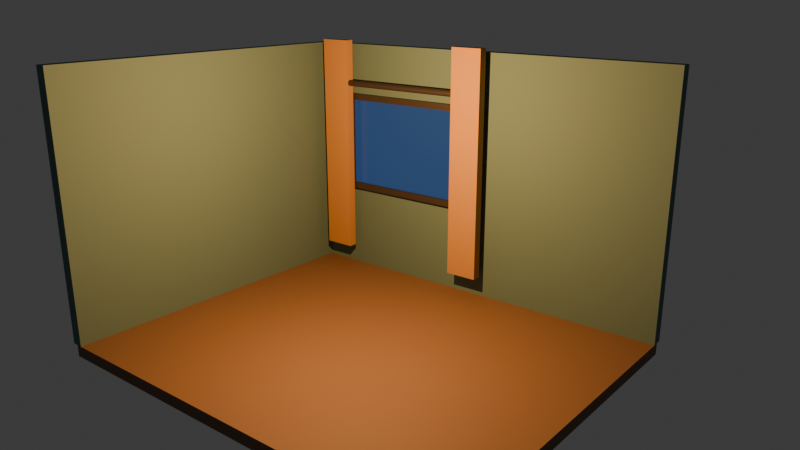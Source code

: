 # Source: cozyroomdiorama.blend  (saved by Blender 5.2.45; exported with 4.5.12 LTS)
import bpy
from mathutils import Matrix  # noqa: F401  (used for matrix-valued properties, if any)

bpy.ops.wm.read_factory_settings(use_empty=True)
scene = bpy.context.scene
scene.name = 'Scene'

# ---- collections
col_collection = bpy.data.collections.new('Collection'); scene.collection.children.link(col_collection)

# ---- materials (node trees are filled in below, after node groups)
mat_floor_material = bpy.data.materials.new('Floor_Material')
mat_mat_walls_material = bpy.data.materials.new('Mat_Walls_Material')
mat_mat_window_frame_material = bpy.data.materials.new('Mat_Window_Frame_Material')
mat_window_glass_material = bpy.data.materials.new('Window_Glass_Material')
mat_window_outside_material = bpy.data.materials.new('Window_Outside_Material')
mat_mat_curtains_material = bpy.data.materials.new('Mat_Curtains_Material')

# ---- material node trees
mat_floor_material.use_nodes = True; mat_floor_material.node_tree.nodes.clear()
_N = mat_floor_material.node_tree.nodes; _L = mat_floor_material.node_tree.links
n0 = _N.new('ShaderNodeBsdfPrincipled'); n0.name = 'Principled BSDF'; n0.location = (-200, 100)
n0.inputs[0].default_value = (0.18, 0.1, 0.055, 1.0)
n0.inputs[2].default_value = 0.7
n0.inputs[10].default_value = 0.005
n1 = _N.new('ShaderNodeOutputMaterial'); n1.name = 'Material Output'; n1.location = (200, 100)
_L.new(n0.outputs[0], n1.inputs[0])
n1.is_active_output = True
mat_mat_walls_material.use_nodes = True; mat_mat_walls_material.node_tree.nodes.clear()
_N = mat_mat_walls_material.node_tree.nodes; _L = mat_mat_walls_material.node_tree.links
n0 = _N.new('ShaderNodeBsdfPrincipled'); n0.name = 'Principled BSDF'; n0.location = (-200, 100)
n0.inputs[0].default_value = (0.1, 0.18, 0.17, 1.0)
n0.inputs[2].default_value = 0.85
n0.inputs[10].default_value = 0.005
n1 = _N.new('ShaderNodeOutputMaterial'); n1.name = 'Material Output'; n1.location = (200, 100)
_L.new(n0.outputs[0], n1.inputs[0])
n1.is_active_output = True
mat_mat_window_frame_material.use_nodes = True; mat_mat_window_frame_material.node_tree.nodes.clear()
_N = mat_mat_window_frame_material.node_tree.nodes; _L = mat_mat_window_frame_material.node_tree.links
n0 = _N.new('ShaderNodeBsdfPrincipled'); n0.name = 'Principled BSDF'; n0.location = (-200, 100)
n0.inputs[0].default_value = (0.045, 0.035, 0.03, 1.0)
n0.inputs[1].default_value = 0.25
n0.inputs[10].default_value = 0.005
n1 = _N.new('ShaderNodeOutputMaterial'); n1.name = 'Material Output'; n1.location = (200, 100)
_L.new(n0.outputs[0], n1.inputs[0])
n1.is_active_output = True
mat_window_glass_material.use_nodes = True; mat_window_glass_material.node_tree.nodes.clear()
_N = mat_window_glass_material.node_tree.nodes; _L = mat_window_glass_material.node_tree.links
n0 = _N.new('ShaderNodeBsdfPrincipled'); n0.name = 'Principled BSDF'; n0.location = (-200, 100)
n0.inputs[0].default_value = (0.01, 0.03, 0.09, 1.0)
n0.inputs[1].default_value = 0.5
n0.inputs[2].default_value = 0.12
n0.inputs[10].default_value = 0.005
n0.inputs[27].default_value = (0.02, 0.06, 0.18, 1.0)
n0.inputs[28].default_value = 0.8
n1 = _N.new('ShaderNodeOutputMaterial'); n1.name = 'Material Output'; n1.location = (200, 100)
_L.new(n0.outputs[0], n1.inputs[0])
n1.is_active_output = True
mat_window_outside_material.use_nodes = True; mat_window_outside_material.node_tree.nodes.clear()
_N = mat_window_outside_material.node_tree.nodes; _L = mat_window_outside_material.node_tree.links
n0 = _N.new('ShaderNodeBsdfPrincipled'); n0.name = 'Principled BSDF'; n0.location = (-200, 100)
n0.inputs[0].default_value = (0.004, 0.01, 0.03, 1.0)
n0.inputs[2].default_value = 0.8
n0.inputs[10].default_value = 0.005
n0.inputs[27].default_value = (0.01, 0.03, 0.08, 1.0)
n0.inputs[28].default_value = 0.5
n1 = _N.new('ShaderNodeOutputMaterial'); n1.name = 'Material Output'; n1.location = (200, 100)
_L.new(n0.outputs[0], n1.inputs[0])
n1.is_active_output = True
mat_mat_curtains_material.use_nodes = True; mat_mat_curtains_material.node_tree.nodes.clear()
_N = mat_mat_curtains_material.node_tree.nodes; _L = mat_mat_curtains_material.node_tree.links
n0 = _N.new('ShaderNodeBsdfPrincipled'); n0.name = 'Principled BSDF'; n0.location = (-200, 100)
n0.inputs[0].default_value = (0.42, 0.22, 0.07, 1.0)
n0.inputs[2].default_value = 0.95
n0.inputs[10].default_value = 0.005
n1 = _N.new('ShaderNodeOutputMaterial'); n1.name = 'Material Output'; n1.location = (200, 100)
_L.new(n0.outputs[0], n1.inputs[0])
n1.is_active_output = True

# ---- world
world_world = bpy.data.worlds.new('World'); scene.world = world_world
world_world.use_nodes = True; world_world.node_tree.nodes.clear()
_N = world_world.node_tree.nodes; _L = world_world.node_tree.links
n0 = _N.new('ShaderNodeOutputWorld'); n0.name = 'World Output'; n0.location = (200, 100)
n1 = _N.new('ShaderNodeBackground'); n1.name = 'Background'; n1.location = (-200, 100)
n1.inputs[0].default_value = (0.05088, 0.05088, 0.05088, 1.0)
_L.new(n1.outputs[0], n0.inputs[0])
n0.is_active_output = True
world_world.color = (0.05088, 0.05088, 0.05088)
world_world.sun_shadow_jitter_overblur = 0.0

# ---- cameras
cam_camera_hero_camera = bpy.data.cameras.new('Camera_Hero_Camera')
cam_camera_hero_camera.lens = 35.0

# ---- lights
light_light_room_light = bpy.data.lights.new('Light_Room_Light', 'POINT')
light_light_room_light.use_temperature = True
light_light_room_light.temperature = 3000.0
light_light_room_light.energy = 350.0

# ---- meshes
me_floor_mesh = bpy.data.meshes.new('Floor_Mesh')
me_floor_mesh.from_pydata([(-1.0, -1.0, -1.0), (1.0, -1.0, -1.0), (1.0, 1.0, -1.0), (-1.0, 1.0, -1.0), (-1.0, -1.0, 1.0), (1.0, -1.0, 1.0), (1.0, 1.0, 1.0), (-1.0, 1.0, 1.0)], [], [(0, 3, 2, 1), (4, 5, 6, 7), (0, 1, 5, 4), (1, 2, 6, 5), (2, 3, 7, 6), (3, 0, 4, 7)])
me_floor_mesh.materials.append(mat_floor_material)
me_floor_mesh.update()
me_wall_back_left_mesh = bpy.data.meshes.new('Wall_Back_Left_Mesh')
me_wall_back_left_mesh.from_pydata([(-1.0, -1.0, -1.0), (1.0, -1.0, -1.0), (1.0, 1.0, -1.0), (-1.0, 1.0, -1.0), (-1.0, -1.0, 1.0), (1.0, -1.0, 1.0), (1.0, 1.0, 1.0), (-1.0, 1.0, 1.0)], [], [(0, 3, 2, 1), (4, 5, 6, 7), (0, 1, 5, 4), (1, 2, 6, 5), (2, 3, 7, 6), (3, 0, 4, 7)])
me_wall_back_left_mesh.materials.append(mat_mat_walls_material)
me_wall_back_left_mesh.update()
me_wall_back_right_mesh = bpy.data.meshes.new('Wall_Back_Right_Mesh')
me_wall_back_right_mesh.from_pydata([(-1.0, -1.0, -1.0), (1.0, -1.0, -1.0), (1.0, 1.0, -1.0), (-1.0, 1.0, -1.0), (-1.0, -1.0, 1.0), (1.0, -1.0, 1.0), (1.0, 1.0, 1.0), (-1.0, 1.0, 1.0)], [], [(0, 3, 2, 1), (4, 5, 6, 7), (0, 1, 5, 4), (1, 2, 6, 5), (2, 3, 7, 6), (3, 0, 4, 7)])
me_wall_back_right_mesh.materials.append(mat_mat_walls_material)
me_wall_back_right_mesh.update()
me_wall_back_top_mesh = bpy.data.meshes.new('Wall_Back_Top_Mesh')
me_wall_back_top_mesh.from_pydata([(-1.0, -1.0, -1.0), (1.0, -1.0, -1.0), (1.0, 1.0, -1.0), (-1.0, 1.0, -1.0), (-1.0, -1.0, 1.0), (1.0, -1.0, 1.0), (1.0, 1.0, 1.0), (-1.0, 1.0, 1.0)], [], [(0, 3, 2, 1), (4, 5, 6, 7), (0, 1, 5, 4), (1, 2, 6, 5), (2, 3, 7, 6), (3, 0, 4, 7)])
me_wall_back_top_mesh.materials.append(mat_mat_walls_material)
me_wall_back_top_mesh.update()
me_wall_back_bottom_mesh = bpy.data.meshes.new('Wall_Back_Bottom_Mesh')
me_wall_back_bottom_mesh.from_pydata([(-1.0, -1.0, -1.0), (1.0, -1.0, -1.0), (1.0, 1.0, -1.0), (-1.0, 1.0, -1.0), (-1.0, -1.0, 1.0), (1.0, -1.0, 1.0), (1.0, 1.0, 1.0), (-1.0, 1.0, 1.0)], [], [(0, 3, 2, 1), (4, 5, 6, 7), (0, 1, 5, 4), (1, 2, 6, 5), (2, 3, 7, 6), (3, 0, 4, 7)])
me_wall_back_bottom_mesh.materials.append(mat_mat_walls_material)
me_wall_back_bottom_mesh.update()
me_wall_left_mesh = bpy.data.meshes.new('Wall_Left_Mesh')
me_wall_left_mesh.from_pydata([(-1.0, -1.0, -1.0), (1.0, -1.0, -1.0), (1.0, 1.0, -1.0), (-1.0, 1.0, -1.0), (-1.0, -1.0, 1.0), (1.0, -1.0, 1.0), (1.0, 1.0, 1.0), (-1.0, 1.0, 1.0)], [], [(0, 3, 2, 1), (4, 5, 6, 7), (0, 1, 5, 4), (1, 2, 6, 5), (2, 3, 7, 6), (3, 0, 4, 7)])
me_wall_left_mesh.materials.append(mat_mat_walls_material)
me_wall_left_mesh.update()
me_window_frame_top_mesh = bpy.data.meshes.new('Window_Frame_Top_Mesh')
me_window_frame_top_mesh.from_pydata([(-1.0, -1.0, -1.0), (1.0, -1.0, -1.0), (1.0, 1.0, -1.0), (-1.0, 1.0, -1.0), (-1.0, -1.0, 1.0), (1.0, -1.0, 1.0), (1.0, 1.0, 1.0), (-1.0, 1.0, 1.0)], [], [(0, 3, 2, 1), (4, 5, 6, 7), (0, 1, 5, 4), (1, 2, 6, 5), (2, 3, 7, 6), (3, 0, 4, 7)])
me_window_frame_top_mesh.materials.append(mat_mat_window_frame_material)
me_window_frame_top_mesh.update()
me_window_frame_bottom_mesh = bpy.data.meshes.new('Window_Frame_Bottom_Mesh')
me_window_frame_bottom_mesh.from_pydata([(-1.0, -1.0, -1.0), (1.0, -1.0, -1.0), (1.0, 1.0, -1.0), (-1.0, 1.0, -1.0), (-1.0, -1.0, 1.0), (1.0, -1.0, 1.0), (1.0, 1.0, 1.0), (-1.0, 1.0, 1.0)], [], [(0, 3, 2, 1), (4, 5, 6, 7), (0, 1, 5, 4), (1, 2, 6, 5), (2, 3, 7, 6), (3, 0, 4, 7)])
me_window_frame_bottom_mesh.materials.append(mat_mat_window_frame_material)
me_window_frame_bottom_mesh.update()
me_window_frame_left_mesh = bpy.data.meshes.new('Window_Frame_Left_Mesh')
me_window_frame_left_mesh.from_pydata([(-1.0, -1.0, -1.0), (1.0, -1.0, -1.0), (1.0, 1.0, -1.0), (-1.0, 1.0, -1.0), (-1.0, -1.0, 1.0), (1.0, -1.0, 1.0), (1.0, 1.0, 1.0), (-1.0, 1.0, 1.0)], [], [(0, 3, 2, 1), (4, 5, 6, 7), (0, 1, 5, 4), (1, 2, 6, 5), (2, 3, 7, 6), (3, 0, 4, 7)])
me_window_frame_left_mesh.materials.append(mat_mat_window_frame_material)
me_window_frame_left_mesh.update()
me_window_frame_right_mesh = bpy.data.meshes.new('Window_Frame_Right_Mesh')
me_window_frame_right_mesh.from_pydata([(-1.0, -1.0, -1.0), (1.0, -1.0, -1.0), (1.0, 1.0, -1.0), (-1.0, 1.0, -1.0), (-1.0, -1.0, 1.0), (1.0, -1.0, 1.0), (1.0, 1.0, 1.0), (-1.0, 1.0, 1.0)], [], [(0, 3, 2, 1), (4, 5, 6, 7), (0, 1, 5, 4), (1, 2, 6, 5), (2, 3, 7, 6), (3, 0, 4, 7)])
me_window_frame_right_mesh.materials.append(mat_mat_window_frame_material)
me_window_frame_right_mesh.update()
me_window_glass_mesh = bpy.data.meshes.new('Window_Glass_Mesh')
me_window_glass_mesh.from_pydata([(-1.0, -1.0, 0.0), (1.0, -1.0, 0.0), (1.0, 1.0, 0.0), (-1.0, 1.0, 0.0)], [], [(0, 1, 2, 3)])
me_window_glass_mesh.materials.append(mat_window_glass_material)
me_window_glass_mesh.update()
me_window_outside_mesh = bpy.data.meshes.new('Window_Outside_Mesh')
me_window_outside_mesh.from_pydata([(-1.0, -1.0, 0.0), (1.0, -1.0, 0.0), (1.0, 1.0, 0.0), (-1.0, 1.0, 0.0)], [], [(0, 1, 2, 3)])
me_window_outside_mesh.materials.append(mat_window_outside_material)
me_window_outside_mesh.update()
me_curtain_left_mesh = bpy.data.meshes.new('Curtain_Left_Mesh')
me_curtain_left_mesh.from_pydata([(-1.0, -1.0, -1.0), (1.0, -1.0, -1.0), (1.0, 1.0, -1.0), (-1.0, 1.0, -1.0), (-1.0, -1.0, 1.0), (1.0, -1.0, 1.0), (1.0, 1.0, 1.0), (-1.0, 1.0, 1.0)], [], [(0, 3, 2, 1), (4, 5, 6, 7), (0, 1, 5, 4), (1, 2, 6, 5), (2, 3, 7, 6), (3, 0, 4, 7)])
me_curtain_left_mesh.materials.append(mat_mat_curtains_material)
me_curtain_left_mesh.update()
me_curtain_right_mesh = bpy.data.meshes.new('Curtain_Right_Mesh')
me_curtain_right_mesh.from_pydata([(-1.0, -1.0, -1.0), (1.0, -1.0, -1.0), (1.0, 1.0, -1.0), (-1.0, 1.0, -1.0), (-1.0, -1.0, 1.0), (1.0, -1.0, 1.0), (1.0, 1.0, 1.0), (-1.0, 1.0, 1.0)], [], [(0, 3, 2, 1), (4, 5, 6, 7), (0, 1, 5, 4), (1, 2, 6, 5), (2, 3, 7, 6), (3, 0, 4, 7)])
me_curtain_right_mesh.materials.append(mat_mat_curtains_material)
me_curtain_right_mesh.update()
me_curtain_rod_mesh = bpy.data.meshes.new('Curtain_Rod_Mesh')
me_curtain_rod_mesh.from_pydata([(1.0, 0.0, -1.0), (0.9808, 0.1951, -1.0), (0.9239, 0.3827, -1.0), (0.8315, 0.5556, -1.0), (0.7071, 0.7071, -1.0), (0.5556, 0.8315, -1.0), (0.3827, 0.9239, -1.0), (0.1951, 0.9808, -1.0), (6.123e-17, 1.0, -1.0), (-0.1951, 0.9808, -1.0), (-0.3827, 0.9239, -1.0), (-0.5556, 0.8315, -1.0), (-0.7071, 0.7071, -1.0), (-0.8315, 0.5556, -1.0), (-0.9239, 0.3827, -1.0), (-0.9808, 0.1951, -1.0), (-1.0, 1.225e-16, -1.0), (-0.9808, -0.1951, -1.0), (-0.9239, -0.3827, -1.0), (-0.8315, -0.5556, -1.0), (-0.7071, -0.7071, -1.0), (-0.5556, -0.8315, -1.0), (-0.3827, -0.9239, -1.0), (-0.1951, -0.9808, -1.0), (-1.837e-16, -1.0, -1.0), (0.1951, -0.9808, -1.0), (0.3827, -0.9239, -1.0), (0.5556, -0.8315, -1.0), (0.7071, -0.7071, -1.0), (0.8315, -0.5556, -1.0), (0.9239, -0.3827, -1.0), (0.9808, -0.1951, -1.0), (1.0, 0.0, 1.0), (0.9808, 0.1951, 1.0), (0.9239, 0.3827, 1.0), (0.8315, 0.5556, 1.0), (0.7071, 0.7071, 1.0), (0.5556, 0.8315, 1.0), (0.3827, 0.9239, 1.0), (0.1951, 0.9808, 1.0), (6.123e-17, 1.0, 1.0), (-0.1951, 0.9808, 1.0), (-0.3827, 0.9239, 1.0), (-0.5556, 0.8315, 1.0), (-0.7071, 0.7071, 1.0), (-0.8315, 0.5556, 1.0), (-0.9239, 0.3827, 1.0), (-0.9808, 0.1951, 1.0), (-1.0, 1.225e-16, 1.0), (-0.9808, -0.1951, 1.0), (-0.9239, -0.3827, 1.0), (-0.8315, -0.5556, 1.0), (-0.7071, -0.7071, 1.0), (-0.5556, -0.8315, 1.0), (-0.3827, -0.9239, 1.0), (-0.1951, -0.9808, 1.0), (-1.837e-16, -1.0, 1.0), (0.1951, -0.9808, 1.0), (0.3827, -0.9239, 1.0), (0.5556, -0.8315, 1.0), (0.7071, -0.7071, 1.0), (0.8315, -0.5556, 1.0), (0.9239, -0.3827, 1.0), (0.9808, -0.1951, 1.0)], [], [(31, 30, 29, 28, 27, 26, 25, 24, 23, 22, 21, 20, 19, 18, 17, 16, 15, 14, 13, 12, 11, 10, 9, 8, 7, 6, 5, 4, 3, 2, 1, 0), (32, 33, 34, 35, 36, 37, 38, 39, 40, 41, 42, 43, 44, 45, 46, 47, 48, 49, 50, 51, 52, 53, 54, 55, 56, 57, 58, 59, 60, 61, 62, 63), (0, 1, 33, 32), (1, 2, 34, 33), (2, 3, 35, 34), (3, 4, 36, 35), (4, 5, 37, 36), (5, 6, 38, 37), (6, 7, 39, 38), (7, 8, 40, 39), (8, 9, 41, 40), (9, 10, 42, 41), (10, 11, 43, 42), (11, 12, 44, 43), (12, 13, 45, 44), (13, 14, 46, 45), (14, 15, 47, 46), (15, 16, 48, 47), (16, 17, 49, 48), (17, 18, 50, 49), (18, 19, 51, 50), (19, 20, 52, 51), (20, 21, 53, 52), (21, 22, 54, 53), (22, 23, 55, 54), (23, 24, 56, 55), (24, 25, 57, 56), (25, 26, 58, 57), (26, 27, 59, 58), (27, 28, 60, 59), (28, 29, 61, 60), (29, 30, 62, 61), (30, 31, 63, 62), (31, 0, 32, 63)])
me_curtain_rod_mesh.materials.append(mat_mat_window_frame_material)
me_curtain_rod_mesh.update()

# ---- objects
ob_floor = bpy.data.objects.new('Floor', me_floor_mesh)
ob_wall_back_left = bpy.data.objects.new('Wall_Back_Left', me_wall_back_left_mesh)
ob_wall_back_right = bpy.data.objects.new('Wall_Back_Right', me_wall_back_right_mesh)
ob_wall_back_top = bpy.data.objects.new('Wall_Back_Top', me_wall_back_top_mesh)
ob_wall_back_bottom = bpy.data.objects.new('Wall_Back_Bottom', me_wall_back_bottom_mesh)
ob_wall_left = bpy.data.objects.new('Wall_Left', me_wall_left_mesh)
ob_window_frame_top = bpy.data.objects.new('Window_Frame_Top', me_window_frame_top_mesh)
ob_window_frame_bottom = bpy.data.objects.new('Window_Frame_Bottom', me_window_frame_bottom_mesh)
ob_window_frame_left = bpy.data.objects.new('Window_Frame_Left', me_window_frame_left_mesh)
ob_window_frame_right = bpy.data.objects.new('Window_Frame_Right', me_window_frame_right_mesh)
ob_window_glass = bpy.data.objects.new('Window_Glass', me_window_glass_mesh)
ob_window_outside = bpy.data.objects.new('Window_Outside', me_window_outside_mesh)
ob_curtain_left = bpy.data.objects.new('Curtain_Left', me_curtain_left_mesh)
ob_curtain_right = bpy.data.objects.new('Curtain_Right', me_curtain_right_mesh)
ob_curtain_rod = bpy.data.objects.new('Curtain_Rod', me_curtain_rod_mesh)
ob_camera_hero = bpy.data.objects.new('Camera_Hero', cam_camera_hero_camera)
ob_light_room = bpy.data.objects.new('Light_Room', light_light_room_light)

# ---- transforms, parenting, visibility, modifiers, constraints
ob_floor.location = (0.0, 0.0, -0.06)
ob_floor.scale = (2.2, 1.8, 0.06)
ob_wall_back_left.location = (-1.95, 1.8, 1.35)
ob_wall_back_left.scale = (0.25, 0.06, 1.35)
ob_wall_back_right.location = (1.05, 1.8, 1.35)
ob_wall_back_right.scale = (1.15, 0.06, 1.35)
ob_wall_back_top.location = (-0.9, 1.8, 2.4)
ob_wall_back_top.scale = (0.8, 0.06, 0.3)
ob_wall_back_bottom.location = (-0.9, 1.8, 0.5)
ob_wall_back_bottom.scale = (0.8, 0.06, 0.5)
ob_wall_left.location = (-2.2, 0.0, 1.35)
ob_wall_left.scale = (0.06, 1.8, 1.35)
ob_window_frame_top.location = (-0.9, 1.73, 2.09)
ob_window_frame_top.scale = (0.845, 0.05, 0.035)
ob_window_frame_bottom.location = (-0.9, 1.73, 1.01)
ob_window_frame_bottom.scale = (0.845, 0.05, 0.035)
ob_window_frame_left.location = (-1.71, 1.73, 1.55)
ob_window_frame_left.scale = (0.035, 0.05, 0.55)
ob_window_frame_right.location = (-0.09, 1.73, 1.55)
ob_window_frame_right.scale = (0.035, 0.05, 0.55)
ob_window_glass.location = (-0.9, 1.72, 1.55)
ob_window_glass.rotation_euler = (1.571, 0.0, 0.0)
ob_window_glass.scale = (0.78, 0.53, 1.0)
ob_window_outside.location = (-0.9, 1.88, 1.55)
ob_window_outside.rotation_euler = (1.571, 0.0, 0.0)
ob_window_outside.scale = (0.85, 0.6, 1.0)
ob_curtain_left.location = (-1.82, 1.6, 1.5)
ob_curtain_left.scale = (0.18, 0.05, 1.25)
ob_curtain_right.location = (0.02, 1.6, 1.5)
ob_curtain_right.scale = (0.18, 0.05, 1.25)
ob_curtain_rod.location = (-0.9, 1.6, 2.26)
ob_curtain_rod.rotation_euler = (0.0, 1.571, 0.0)
ob_curtain_rod.scale = (0.035, 0.035, 0.95)
ob_camera_hero.location = (4.6, -5.2, 3.4)
ob_camera_hero.rotation_euler = (1.267, 0.0, 0.6789)
ob_light_room.location = (0.2, -0.4, 2.4)

# ---- collection membership
col_collection.objects.link(ob_floor)
col_collection.objects.link(ob_wall_back_left)
col_collection.objects.link(ob_wall_back_right)
col_collection.objects.link(ob_wall_back_top)
col_collection.objects.link(ob_wall_back_bottom)
col_collection.objects.link(ob_wall_left)
col_collection.objects.link(ob_window_frame_top)
col_collection.objects.link(ob_window_frame_bottom)
col_collection.objects.link(ob_window_frame_left)
col_collection.objects.link(ob_window_frame_right)
col_collection.objects.link(ob_window_glass)
col_collection.objects.link(ob_window_outside)
col_collection.objects.link(ob_curtain_left)
col_collection.objects.link(ob_curtain_right)
col_collection.objects.link(ob_curtain_rod)
col_collection.objects.link(ob_camera_hero)
col_collection.objects.link(ob_light_room)

# ---- scene / render settings (as saved in the file)
scene.camera = ob_camera_hero
scene.frame_start = 1; scene.frame_end = 250; scene.frame_set(1)
scene.render.engine = 'BLENDER_EEVEE_NEXT'
scene.render.bake_bias = 0.0
scene.render.bake_samples = 0
scene.render.compositor_device = 'GPU'
scene.eevee.use_volume_custom_range = False
scene.eevee.fast_gi_thickness_near = 0.1
scene.eevee.fast_gi_thickness_far = 0.0
scene.eevee.ray_tracing_options.screen_trace_thickness = 0.1
bpy.context.view_layer.update()
